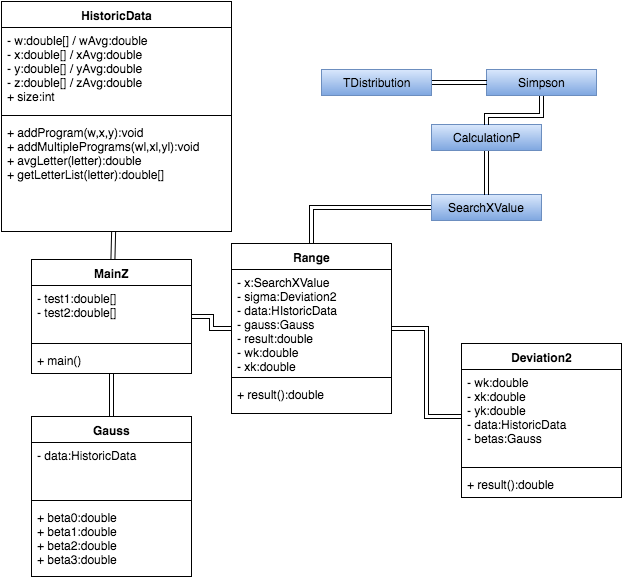

The diagram above was exported from draw.io. Its source (the exported page's mxGraphModel, read from the mxfile embedded in the PNG):
<mxGraphModel dx="794" dy="554" grid="1" gridSize="10" guides="1" tooltips="1" connect="1" arrows="1" fold="1" page="1" pageScale="1" pageWidth="826" pageHeight="1169" background="#ffffff" math="0" shadow="0">
  <root>
    <mxCell id="0" />
    <mxCell id="1" parent="0" />
    <mxCell id="2402843b6a6f5c10-39" style="edgeStyle=none;shape=link;rounded=0;html=1;jettySize=auto;orthogonalLoop=1;" edge="1" parent="1" source="2402843b6a6f5c10-1" target="2402843b6a6f5c10-18">
      <mxGeometry relative="1" as="geometry" />
    </mxCell>
    <mxCell id="2402843b6a6f5c10-1" value="HistoricData" style="swimlane;html=1;fontStyle=1;align=center;verticalAlign=top;childLayout=stackLayout;horizontal=1;startSize=26;horizontalStack=0;resizeParent=1;resizeLast=0;collapsible=1;marginBottom=0;swimlaneFillColor=#ffffff;" vertex="1" parent="1">
      <mxGeometry x="150" y="20" width="230" height="230" as="geometry">
        <mxRectangle x="70" y="50" width="100" height="26" as="alternateBounds" />
      </mxGeometry>
    </mxCell>
    <mxCell id="2402843b6a6f5c10-2" value="- w:double[]&amp;nbsp;&lt;span&gt;/ wAvg:double&lt;/span&gt;&lt;div&gt;- x:double[]&amp;nbsp;&lt;span&gt;/ xAvg:double&lt;/span&gt;&lt;/div&gt;&lt;div&gt;- y:double[]&amp;nbsp;&lt;span&gt;/ yAvg:double&lt;/span&gt;&lt;/div&gt;&lt;div&gt;- z:double[] / zAvg:double&lt;/div&gt;&lt;div&gt;+ size:int&lt;/div&gt;" style="text;html=1;strokeColor=none;fillColor=none;align=left;verticalAlign=top;spacingLeft=4;spacingRight=4;whiteSpace=wrap;overflow=hidden;rotatable=0;points=[[0,0.5],[1,0.5]];portConstraint=eastwest;" vertex="1" parent="2402843b6a6f5c10-1">
      <mxGeometry y="26" width="230" height="84" as="geometry" />
    </mxCell>
    <mxCell id="2402843b6a6f5c10-3" value="" style="line;html=1;strokeWidth=1;fillColor=none;align=left;verticalAlign=middle;spacingTop=-1;spacingLeft=3;spacingRight=3;rotatable=0;labelPosition=right;points=[];portConstraint=eastwest;" vertex="1" parent="2402843b6a6f5c10-1">
      <mxGeometry y="110" width="230" height="8" as="geometry" />
    </mxCell>
    <mxCell id="2402843b6a6f5c10-4" value="+ addProgram(w,x,y):void&lt;div&gt;+ addMultiplePrograms(wl,xl,yl):void&lt;/div&gt;&lt;div&gt;+ avgLetter(letter):double&lt;/div&gt;&lt;div&gt;+ getLetterList(letter):double[]&lt;/div&gt;" style="text;html=1;strokeColor=none;fillColor=none;align=left;verticalAlign=top;spacingLeft=4;spacingRight=4;whiteSpace=wrap;overflow=hidden;rotatable=0;points=[[0,0.5],[1,0.5]];portConstraint=eastwest;" vertex="1" parent="2402843b6a6f5c10-1">
      <mxGeometry y="118" width="230" height="112" as="geometry" />
    </mxCell>
    <mxCell id="2402843b6a6f5c10-27" style="edgeStyle=orthogonalEdgeStyle;rounded=0;html=1;jettySize=auto;orthogonalLoop=1;shape=link;" edge="1" parent="1" source="2402843b6a6f5c10-6" target="2402843b6a6f5c10-18">
      <mxGeometry relative="1" as="geometry" />
    </mxCell>
    <mxCell id="2402843b6a6f5c10-6" value="Range" style="swimlane;html=1;fontStyle=1;align=center;verticalAlign=top;childLayout=stackLayout;horizontal=1;startSize=26;horizontalStack=0;resizeParent=1;resizeLast=0;collapsible=1;marginBottom=0;swimlaneFillColor=#ffffff;" vertex="1" parent="1">
      <mxGeometry x="380" y="262" width="160" height="170" as="geometry" />
    </mxCell>
    <mxCell id="2402843b6a6f5c10-7" value="- x:SearchXValue&lt;div&gt;- sigma:Deviation2&lt;/div&gt;&lt;div&gt;- data:HIstoricData&lt;/div&gt;&lt;div&gt;- gauss:Gauss&lt;/div&gt;&lt;div&gt;- result:double&lt;/div&gt;&lt;div&gt;&lt;span&gt;- wk:double&lt;/span&gt;&lt;div&gt;- xk:double&lt;/div&gt;&lt;div&gt;- yk:double&lt;/div&gt;&lt;/div&gt;" style="text;html=1;strokeColor=none;fillColor=none;align=left;verticalAlign=top;spacingLeft=4;spacingRight=4;whiteSpace=wrap;overflow=hidden;rotatable=0;points=[[0,0.5],[1,0.5]];portConstraint=eastwest;" vertex="1" parent="2402843b6a6f5c10-6">
      <mxGeometry y="26" width="160" height="104" as="geometry" />
    </mxCell>
    <mxCell id="2402843b6a6f5c10-8" value="" style="line;html=1;strokeWidth=1;fillColor=none;align=left;verticalAlign=middle;spacingTop=-1;spacingLeft=3;spacingRight=3;rotatable=0;labelPosition=right;points=[];portConstraint=eastwest;" vertex="1" parent="2402843b6a6f5c10-6">
      <mxGeometry y="130" width="160" height="8" as="geometry" />
    </mxCell>
    <mxCell id="2402843b6a6f5c10-9" value="+ result():double" style="text;html=1;strokeColor=none;fillColor=none;align=left;verticalAlign=top;spacingLeft=4;spacingRight=4;whiteSpace=wrap;overflow=hidden;rotatable=0;points=[[0,0.5],[1,0.5]];portConstraint=eastwest;" vertex="1" parent="2402843b6a6f5c10-6">
      <mxGeometry y="138" width="160" height="32" as="geometry" />
    </mxCell>
    <mxCell id="2402843b6a6f5c10-10" value="Deviation2&lt;div&gt;&lt;br&gt;&lt;/div&gt;" style="swimlane;html=1;fontStyle=1;align=center;verticalAlign=top;childLayout=stackLayout;horizontal=1;startSize=26;horizontalStack=0;resizeParent=1;resizeLast=0;collapsible=1;marginBottom=0;swimlaneFillColor=#ffffff;" vertex="1" parent="1">
      <mxGeometry x="610" y="362" width="160" height="154" as="geometry" />
    </mxCell>
    <mxCell id="2402843b6a6f5c10-11" value="- wk:double&lt;div&gt;- xk:double&lt;/div&gt;&lt;div&gt;- yk:double&lt;/div&gt;&lt;div&gt;- data:HistoricData&lt;/div&gt;&lt;div&gt;- betas:Gauss&lt;/div&gt;" style="text;html=1;strokeColor=none;fillColor=none;align=left;verticalAlign=top;spacingLeft=4;spacingRight=4;whiteSpace=wrap;overflow=hidden;rotatable=0;points=[[0,0.5],[1,0.5]];portConstraint=eastwest;" vertex="1" parent="2402843b6a6f5c10-10">
      <mxGeometry y="26" width="160" height="94" as="geometry" />
    </mxCell>
    <mxCell id="2402843b6a6f5c10-12" value="" style="line;html=1;strokeWidth=1;fillColor=none;align=left;verticalAlign=middle;spacingTop=-1;spacingLeft=3;spacingRight=3;rotatable=0;labelPosition=right;points=[];portConstraint=eastwest;" vertex="1" parent="2402843b6a6f5c10-10">
      <mxGeometry y="120" width="160" height="8" as="geometry" />
    </mxCell>
    <mxCell id="2402843b6a6f5c10-13" value="+ result():double" style="text;html=1;strokeColor=none;fillColor=none;align=left;verticalAlign=top;spacingLeft=4;spacingRight=4;whiteSpace=wrap;overflow=hidden;rotatable=0;points=[[0,0.5],[1,0.5]];portConstraint=eastwest;" vertex="1" parent="2402843b6a6f5c10-10">
      <mxGeometry y="128" width="160" height="26" as="geometry" />
    </mxCell>
    <mxCell id="2402843b6a6f5c10-26" style="edgeStyle=orthogonalEdgeStyle;rounded=0;html=1;jettySize=auto;orthogonalLoop=1;shape=link;" edge="1" parent="1" source="2402843b6a6f5c10-14" target="2402843b6a6f5c10-18">
      <mxGeometry relative="1" as="geometry" />
    </mxCell>
    <mxCell id="2402843b6a6f5c10-14" value="&lt;div&gt;Gauss&lt;/div&gt;" style="swimlane;html=1;fontStyle=1;align=center;verticalAlign=top;childLayout=stackLayout;horizontal=1;startSize=26;horizontalStack=0;resizeParent=1;resizeLast=0;collapsible=1;marginBottom=0;swimlaneFillColor=#ffffff;" vertex="1" parent="1">
      <mxGeometry x="180" y="435" width="160" height="160" as="geometry" />
    </mxCell>
    <mxCell id="2402843b6a6f5c10-15" value="&lt;div&gt;- data:HistoricData&lt;/div&gt;" style="text;html=1;strokeColor=none;fillColor=none;align=left;verticalAlign=top;spacingLeft=4;spacingRight=4;whiteSpace=wrap;overflow=hidden;rotatable=0;points=[[0,0.5],[1,0.5]];portConstraint=eastwest;" vertex="1" parent="2402843b6a6f5c10-14">
      <mxGeometry y="26" width="160" height="54" as="geometry" />
    </mxCell>
    <mxCell id="2402843b6a6f5c10-16" value="" style="line;html=1;strokeWidth=1;fillColor=none;align=left;verticalAlign=middle;spacingTop=-1;spacingLeft=3;spacingRight=3;rotatable=0;labelPosition=right;points=[];portConstraint=eastwest;" vertex="1" parent="2402843b6a6f5c10-14">
      <mxGeometry y="80" width="160" height="8" as="geometry" />
    </mxCell>
    <mxCell id="2402843b6a6f5c10-17" value="+ beta0:double&lt;div&gt;+ beta1:double&lt;/div&gt;&lt;div&gt;+ beta2:double&lt;/div&gt;&lt;div&gt;+ beta3:double&lt;/div&gt;" style="text;html=1;strokeColor=none;fillColor=none;align=left;verticalAlign=top;spacingLeft=4;spacingRight=4;whiteSpace=wrap;overflow=hidden;rotatable=0;points=[[0,0.5],[1,0.5]];portConstraint=eastwest;" vertex="1" parent="2402843b6a6f5c10-14">
      <mxGeometry y="88" width="160" height="72" as="geometry" />
    </mxCell>
    <mxCell id="2402843b6a6f5c10-18" value="&lt;div&gt;MainZ&lt;/div&gt;&lt;div&gt;&lt;br&gt;&lt;/div&gt;" style="swimlane;html=1;fontStyle=1;align=center;verticalAlign=top;childLayout=stackLayout;horizontal=1;startSize=26;horizontalStack=0;resizeParent=1;resizeLast=0;collapsible=1;marginBottom=0;swimlaneFillColor=#ffffff;" vertex="1" parent="1">
      <mxGeometry x="180" y="278" width="160" height="114" as="geometry" />
    </mxCell>
    <mxCell id="2402843b6a6f5c10-19" value="- test1:double[]&lt;div&gt;- test2:double[]&lt;/div&gt;&lt;div&gt;&lt;br&gt;&lt;/div&gt;" style="text;html=1;strokeColor=none;fillColor=none;align=left;verticalAlign=top;spacingLeft=4;spacingRight=4;whiteSpace=wrap;overflow=hidden;rotatable=0;points=[[0,0.5],[1,0.5]];portConstraint=eastwest;" vertex="1" parent="2402843b6a6f5c10-18">
      <mxGeometry y="26" width="160" height="54" as="geometry" />
    </mxCell>
    <mxCell id="2402843b6a6f5c10-20" value="" style="line;html=1;strokeWidth=1;fillColor=none;align=left;verticalAlign=middle;spacingTop=-1;spacingLeft=3;spacingRight=3;rotatable=0;labelPosition=right;points=[];portConstraint=eastwest;" vertex="1" parent="2402843b6a6f5c10-18">
      <mxGeometry y="80" width="160" height="8" as="geometry" />
    </mxCell>
    <mxCell id="2402843b6a6f5c10-21" value="+ main()" style="text;html=1;strokeColor=none;fillColor=none;align=left;verticalAlign=top;spacingLeft=4;spacingRight=4;whiteSpace=wrap;overflow=hidden;rotatable=0;points=[[0,0.5],[1,0.5]];portConstraint=eastwest;" vertex="1" parent="2402843b6a6f5c10-18">
      <mxGeometry y="88" width="160" height="26" as="geometry" />
    </mxCell>
    <mxCell id="2402843b6a6f5c10-30" style="edgeStyle=orthogonalEdgeStyle;rounded=0;html=1;jettySize=auto;orthogonalLoop=1;shape=link;" edge="1" parent="1" source="2402843b6a6f5c10-22" target="2402843b6a6f5c10-6">
      <mxGeometry relative="1" as="geometry" />
    </mxCell>
    <mxCell id="2402843b6a6f5c10-22" value="SearchXValue" style="swimlane;html=1;fontStyle=0;childLayout=stackLayout;horizontal=1;startSize=26;horizontalStack=0;resizeParent=1;resizeLast=0;collapsible=1;marginBottom=0;swimlaneFillColor=#ffffff;plain-blue" vertex="1" collapsed="1" parent="1">
      <mxGeometry x="580" y="213" width="110" height="26" as="geometry">
        <mxRectangle x="540" y="200" width="140" height="110" as="alternateBounds" />
      </mxGeometry>
    </mxCell>
    <mxCell id="2402843b6a6f5c10-31" style="edgeStyle=orthogonalEdgeStyle;rounded=0;html=1;jettySize=auto;orthogonalLoop=1;shape=link;" edge="1" parent="1" source="2402843b6a6f5c10-11" target="2402843b6a6f5c10-6">
      <mxGeometry relative="1" as="geometry" />
    </mxCell>
    <mxCell id="2402843b6a6f5c10-37" style="edgeStyle=orthogonalEdgeStyle;rounded=0;html=1;jettySize=auto;orthogonalLoop=1;shape=link;" edge="1" parent="1" source="2402843b6a6f5c10-32" target="2402843b6a6f5c10-22">
      <mxGeometry relative="1" as="geometry" />
    </mxCell>
    <mxCell id="2402843b6a6f5c10-32" value="CalculationP" style="swimlane;html=1;fontStyle=0;childLayout=stackLayout;horizontal=1;startSize=26;horizontalStack=0;resizeParent=1;resizeLast=0;collapsible=1;marginBottom=0;swimlaneFillColor=#ffffff;plain-blue" vertex="1" collapsed="1" parent="1">
      <mxGeometry x="580" y="143" width="110" height="26" as="geometry">
        <mxRectangle x="540" y="200" width="140" height="110" as="alternateBounds" />
      </mxGeometry>
    </mxCell>
    <mxCell id="2402843b6a6f5c10-36" style="edgeStyle=orthogonalEdgeStyle;rounded=0;html=1;jettySize=auto;orthogonalLoop=1;shape=link;" edge="1" parent="1" source="2402843b6a6f5c10-33" target="2402843b6a6f5c10-32">
      <mxGeometry relative="1" as="geometry" />
    </mxCell>
    <mxCell id="2402843b6a6f5c10-33" value="Simpson" style="swimlane;html=1;fontStyle=0;childLayout=stackLayout;horizontal=1;startSize=26;horizontalStack=0;resizeParent=1;resizeLast=0;collapsible=1;marginBottom=0;swimlaneFillColor=#ffffff;plain-blue" vertex="1" collapsed="1" parent="1">
      <mxGeometry x="635" y="88" width="110" height="26" as="geometry">
        <mxRectangle x="540" y="200" width="140" height="110" as="alternateBounds" />
      </mxGeometry>
    </mxCell>
    <mxCell id="2402843b6a6f5c10-35" style="edgeStyle=orthogonalEdgeStyle;rounded=0;html=1;jettySize=auto;orthogonalLoop=1;shape=link;" edge="1" parent="1" source="2402843b6a6f5c10-34" target="2402843b6a6f5c10-33">
      <mxGeometry relative="1" as="geometry" />
    </mxCell>
    <mxCell id="2402843b6a6f5c10-34" value="TDistribution" style="swimlane;html=1;fontStyle=0;childLayout=stackLayout;horizontal=1;startSize=26;horizontalStack=0;resizeParent=1;resizeLast=0;collapsible=1;marginBottom=0;swimlaneFillColor=#ffffff;plain-blue" vertex="1" collapsed="1" parent="1">
      <mxGeometry x="470" y="88" width="110" height="26" as="geometry">
        <mxRectangle x="540" y="200" width="140" height="110" as="alternateBounds" />
      </mxGeometry>
    </mxCell>
  </root>
</mxGraphModel>